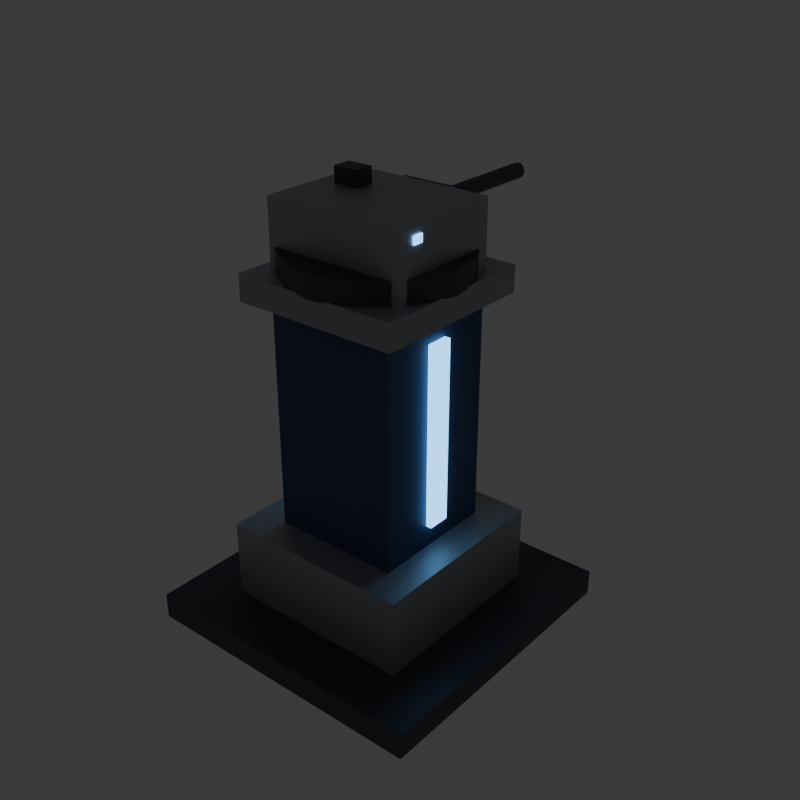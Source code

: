 # Source: us_defense_tower.blend  (saved by Blender 4.5.90; exported with 4.5.12 LTS)
import bpy
from mathutils import Matrix  # noqa: F401  (used for matrix-valued properties, if any)

bpy.ops.wm.read_factory_settings(use_empty=True)
scene = bpy.context.scene
scene.name = 'Scene'

# ---- collections
col_collection = bpy.data.collections.new('Collection'); scene.collection.children.link(col_collection)

# ---- materials (node trees are filled in below, after node groups)
mat_us_dark = bpy.data.materials.new('US_Dark')
mat_us_hull = bpy.data.materials.new('US_Hull')
mat_us_navy = bpy.data.materials.new('US_Navy')
mat_us_glow = bpy.data.materials.new('US_Glow')

# ---- material node trees
mat_us_dark.use_nodes = True; mat_us_dark.node_tree.nodes.clear()
_N = mat_us_dark.node_tree.nodes; _L = mat_us_dark.node_tree.links
n0 = _N.new('ShaderNodeBsdfPrincipled'); n0.name = 'Principled BSDF'; n0.location = (-200, 100)
n0.inputs[0].default_value = (0.1, 0.1, 0.12, 1.0)
n0.inputs[1].default_value = 0.6
n1 = _N.new('ShaderNodeOutputMaterial'); n1.name = 'Material Output'; n1.location = (200, 100)
_L.new(n0.outputs[0], n1.inputs[0])
n1.is_active_output = True
mat_us_hull.use_nodes = True; mat_us_hull.node_tree.nodes.clear()
_N = mat_us_hull.node_tree.nodes; _L = mat_us_hull.node_tree.links
n0 = _N.new('ShaderNodeBsdfPrincipled'); n0.name = 'Principled BSDF'; n0.location = (-200, 100)
n0.inputs[0].default_value = (0.42, 0.44, 0.47, 1.0)
n0.inputs[1].default_value = 0.55
n1 = _N.new('ShaderNodeOutputMaterial'); n1.name = 'Material Output'; n1.location = (200, 100)
_L.new(n0.outputs[0], n1.inputs[0])
n1.is_active_output = True
mat_us_navy.use_nodes = True; mat_us_navy.node_tree.nodes.clear()
_N = mat_us_navy.node_tree.nodes; _L = mat_us_navy.node_tree.links
n0 = _N.new('ShaderNodeBsdfPrincipled'); n0.name = 'Principled BSDF'; n0.location = (-200, 100)
n0.inputs[0].default_value = (0.07, 0.11, 0.22, 1.0)
n0.inputs[1].default_value = 0.35
n0.inputs[2].default_value = 0.6
n1 = _N.new('ShaderNodeOutputMaterial'); n1.name = 'Material Output'; n1.location = (200, 100)
_L.new(n0.outputs[0], n1.inputs[0])
n1.is_active_output = True
mat_us_glow.use_nodes = True; mat_us_glow.node_tree.nodes.clear()
_N = mat_us_glow.node_tree.nodes; _L = mat_us_glow.node_tree.links
n0 = _N.new('ShaderNodeBsdfPrincipled'); n0.name = 'Principled BSDF'; n0.location = (-200, 100)
n0.inputs[0].default_value = (0.02, 0.05, 0.1, 1.0)
n0.inputs[2].default_value = 0.4
n0.inputs[27].default_value = (0.2, 0.55, 1.0, 1.0)
n0.inputs[28].default_value = 3.0
n1 = _N.new('ShaderNodeOutputMaterial'); n1.name = 'Material Output'; n1.location = (200, 100)
_L.new(n0.outputs[0], n1.inputs[0])
n1.is_active_output = True

# ---- world
world_world = bpy.data.worlds.new('World'); scene.world = world_world
world_world.use_nodes = True; world_world.node_tree.nodes.clear()
_N = world_world.node_tree.nodes; _L = world_world.node_tree.links
n0 = _N.new('ShaderNodeOutputWorld'); n0.name = 'World Output'; n0.location = (200, 100)
n1 = _N.new('ShaderNodeBackground'); n1.name = 'Background'; n1.location = (-200, 100)
n1.inputs[0].default_value = (0.05088, 0.05088, 0.05088, 1.0)
_L.new(n1.outputs[0], n0.inputs[0])
n0.is_active_output = True
world_world.color = (0.05088, 0.05088, 0.05088)
world_world.sun_shadow_jitter_overblur = 0.0

# ---- meshes
me_cube = bpy.data.meshes.new('Cube')
me_cube.from_pydata([(-2.3, -2.3, 0.0), (-2.3, -2.3, 0.4), (-2.3, 2.3, 0.0), (-2.3, 2.3, 0.4), (2.3, -2.3, 0.0), (2.3, -2.3, 0.4), (2.3, 2.3, 0.0), (2.3, 2.3, 0.4)], [], [(0, 1, 3, 2), (2, 3, 7, 6), (6, 7, 5, 4), (4, 5, 1, 0), (2, 6, 4, 0), (7, 3, 1, 5)])
_uv = me_cube.uv_layers.new(name='UVMap')
_uv.uv.foreach_set('vector', [0.375, 0.0, 0.625, 0.0, 0.625, 0.25, 0.375, 0.25, 0.375, 0.25, 0.625, 0.25, 0.625, 0.5, 0.375, 0.5, 0.375, 0.5, 0.625, 0.5, 0.625, 0.75, 0.375, 0.75, 0.375, 0.75, 0.625, 0.75, 0.625, 1.0, 0.375, 1.0, 0.125, 0.5, 0.375, 0.5, 0.375, 0.75, 0.125, 0.75, 0.625, 0.5, 0.875, 0.5, 0.875, 0.75, 0.625, 0.75])
me_cube.materials.append(mat_us_dark)
me_cube.update()
me_cube_001 = bpy.data.meshes.new('Cube.001')
me_cube_001.from_pydata([(-1.5, -1.5, 0.4), (-1.5, -1.5, 1.6), (-1.5, 1.5, 0.4), (-1.5, 1.5, 1.6), (1.5, -1.5, 0.4), (1.5, -1.5, 1.6), (1.5, 1.5, 0.4), (1.5, 1.5, 1.6)], [], [(0, 1, 3, 2), (2, 3, 7, 6), (6, 7, 5, 4), (4, 5, 1, 0), (2, 6, 4, 0), (7, 3, 1, 5)])
_uv = me_cube_001.uv_layers.new(name='UVMap')
_uv.uv.foreach_set('vector', [0.375, 0.0, 0.625, 0.0, 0.625, 0.25, 0.375, 0.25, 0.375, 0.25, 0.625, 0.25, 0.625, 0.5, 0.375, 0.5, 0.375, 0.5, 0.625, 0.5, 0.625, 0.75, 0.375, 0.75, 0.375, 0.75, 0.625, 0.75, 0.625, 1.0, 0.375, 1.0, 0.125, 0.5, 0.375, 0.5, 0.375, 0.75, 0.125, 0.75, 0.625, 0.5, 0.875, 0.5, 0.875, 0.75, 0.625, 0.75])
me_cube_001.materials.append(mat_us_hull)
me_cube_001.update()
me_cube_002 = bpy.data.meshes.new('Cube.002')
me_cube_002.from_pydata([(-1.0, -1.0, 1.6), (-1.0, -1.0, 5.1), (-1.0, 1.0, 1.6), (-1.0, 1.0, 5.1), (1.0, -1.0, 1.6), (1.0, -1.0, 5.1), (1.0, 1.0, 1.6), (1.0, 1.0, 5.1)], [], [(0, 1, 3, 2), (2, 3, 7, 6), (6, 7, 5, 4), (4, 5, 1, 0), (2, 6, 4, 0), (7, 3, 1, 5)])
_uv = me_cube_002.uv_layers.new(name='UVMap')
_uv.uv.foreach_set('vector', [0.375, 0.0, 0.625, 0.0, 0.625, 0.25, 0.375, 0.25, 0.375, 0.25, 0.625, 0.25, 0.625, 0.5, 0.375, 0.5, 0.375, 0.5, 0.625, 0.5, 0.625, 0.75, 0.375, 0.75, 0.375, 0.75, 0.625, 0.75, 0.625, 1.0, 0.375, 1.0, 0.125, 0.5, 0.375, 0.5, 0.375, 0.75, 0.125, 0.75, 0.625, 0.5, 0.875, 0.5, 0.875, 0.75, 0.625, 0.75])
me_cube_002.materials.append(mat_us_navy)
me_cube_002.update()
me_cube_003 = bpy.data.meshes.new('Cube.003')
me_cube_003.from_pydata([(0.97, -0.175, 1.95), (0.97, -0.175, 4.75), (0.97, 0.175, 1.95), (0.97, 0.175, 4.75), (1.09, -0.175, 1.95), (1.09, -0.175, 4.75), (1.09, 0.175, 1.95), (1.09, 0.175, 4.75)], [], [(0, 1, 3, 2), (2, 3, 7, 6), (6, 7, 5, 4), (4, 5, 1, 0), (2, 6, 4, 0), (7, 3, 1, 5)])
_uv = me_cube_003.uv_layers.new(name='UVMap')
_uv.uv.foreach_set('vector', [0.375, 0.0, 0.625, 0.0, 0.625, 0.25, 0.375, 0.25, 0.375, 0.25, 0.625, 0.25, 0.625, 0.5, 0.375, 0.5, 0.375, 0.5, 0.625, 0.5, 0.625, 0.75, 0.375, 0.75, 0.375, 0.75, 0.625, 0.75, 0.625, 1.0, 0.375, 1.0, 0.125, 0.5, 0.375, 0.5, 0.375, 0.75, 0.125, 0.75, 0.625, 0.5, 0.875, 0.5, 0.875, 0.75, 0.625, 0.75])
me_cube_003.materials.append(mat_us_glow)
me_cube_003.update()
me_cube_004 = bpy.data.meshes.new('Cube.004')
me_cube_004.from_pydata([(-1.09, -0.175, 1.95), (-1.09, -0.175, 4.75), (-1.09, 0.175, 1.95), (-1.09, 0.175, 4.75), (-0.97, -0.175, 1.95), (-0.97, -0.175, 4.75), (-0.97, 0.175, 1.95), (-0.97, 0.175, 4.75)], [], [(0, 1, 3, 2), (2, 3, 7, 6), (6, 7, 5, 4), (4, 5, 1, 0), (2, 6, 4, 0), (7, 3, 1, 5)])
_uv = me_cube_004.uv_layers.new(name='UVMap')
_uv.uv.foreach_set('vector', [0.375, 0.0, 0.625, 0.0, 0.625, 0.25, 0.375, 0.25, 0.375, 0.25, 0.625, 0.25, 0.625, 0.5, 0.375, 0.5, 0.375, 0.5, 0.625, 0.5, 0.625, 0.75, 0.375, 0.75, 0.375, 0.75, 0.625, 0.75, 0.625, 1.0, 0.375, 1.0, 0.125, 0.5, 0.375, 0.5, 0.375, 0.75, 0.125, 0.75, 0.625, 0.5, 0.875, 0.5, 0.875, 0.75, 0.625, 0.75])
me_cube_004.materials.append(mat_us_glow)
me_cube_004.update()
me_cube_005 = bpy.data.meshes.new('Cube.005')
me_cube_005.from_pydata([(-1.3, -1.3, 5.1), (-1.3, -1.3, 5.5), (-1.3, 1.3, 5.1), (-1.3, 1.3, 5.5), (1.3, -1.3, 5.1), (1.3, -1.3, 5.5), (1.3, 1.3, 5.1), (1.3, 1.3, 5.5)], [], [(0, 1, 3, 2), (2, 3, 7, 6), (6, 7, 5, 4), (4, 5, 1, 0), (2, 6, 4, 0), (7, 3, 1, 5)])
_uv = me_cube_005.uv_layers.new(name='UVMap')
_uv.uv.foreach_set('vector', [0.375, 0.0, 0.625, 0.0, 0.625, 0.25, 0.375, 0.25, 0.375, 0.25, 0.625, 0.25, 0.625, 0.5, 0.375, 0.5, 0.375, 0.5, 0.625, 0.5, 0.625, 0.75, 0.375, 0.75, 0.375, 0.75, 0.625, 0.75, 0.625, 1.0, 0.375, 1.0, 0.125, 0.5, 0.375, 0.5, 0.375, 0.75, 0.125, 0.75, 0.625, 0.5, 0.875, 0.5, 0.875, 0.75, 0.625, 0.75])
me_cube_005.materials.append(mat_us_hull)
me_cube_005.update()
me_cylinder = bpy.data.meshes.new('Cylinder')
me_cylinder.from_pydata([(0.0, 1.35, 5.475), (0.0, 1.35, 5.825), (0.5166, 1.247, 5.475), (0.5166, 1.247, 5.825), (0.9546, 0.9546, 5.475), (0.9546, 0.9546, 5.825), (1.247, 0.5166, 5.475), (1.247, 0.5166, 5.825), (1.35, 0.0, 5.475), (1.35, 0.0, 5.825), (1.247, -0.5166, 5.475), (1.247, -0.5166, 5.825), (0.9546, -0.9546, 5.475), (0.9546, -0.9546, 5.825), (0.5166, -1.247, 5.475), (0.5166, -1.247, 5.825), (0.0, -1.35, 5.475), (0.0, -1.35, 5.825), (-0.5166, -1.247, 5.475), (-0.5166, -1.247, 5.825), (-0.9546, -0.9546, 5.475), (-0.9546, -0.9546, 5.825), (-1.247, -0.5166, 5.475), (-1.247, -0.5166, 5.825), (-1.35, 0.0, 5.475), (-1.35, 0.0, 5.825), (-1.247, 0.5166, 5.475), (-1.247, 0.5166, 5.825), (-0.9546, 0.9546, 5.475), (-0.9546, 0.9546, 5.825), (-0.5166, 1.247, 5.475), (-0.5166, 1.247, 5.825)], [], [(0, 1, 3, 2), (2, 3, 5, 4), (4, 5, 7, 6), (6, 7, 9, 8), (8, 9, 11, 10), (10, 11, 13, 12), (12, 13, 15, 14), (14, 15, 17, 16), (16, 17, 19, 18), (18, 19, 21, 20), (20, 21, 23, 22), (22, 23, 25, 24), (24, 25, 27, 26), (26, 27, 29, 28), (3, 1, 31, 29, 27, 25, 23, 21, 19, 17, 15, 13, 11, 9, 7, 5), (28, 29, 31, 30), (30, 31, 1, 0), (0, 2, 4, 6, 8, 10, 12, 14, 16, 18, 20, 22, 24, 26, 28, 30)])
_uv = me_cylinder.uv_layers.new(name='UVMap')
_uv.uv.foreach_set('vector', [1.0, 0.5, 1.0, 1.0, 0.9375, 1.0, 0.9375, 0.5, 0.9375, 0.5, 0.9375, 1.0, 0.875, 1.0, 0.875, 0.5, 0.875, 0.5, 0.875, 1.0, 0.8125, 1.0, 0.8125, 0.5, 0.8125, 0.5, 0.8125, 1.0, 0.75, 1.0, 0.75, 0.5, 0.75, 0.5, 0.75, 1.0, 0.6875, 1.0, 0.6875, 0.5, 0.6875, 0.5, 0.6875, 1.0, 0.625, 1.0, 0.625, 0.5, 0.625, 0.5, 0.625, 1.0, 0.5625, 1.0, 0.5625, 0.5, 0.5625, 0.5, 0.5625, 1.0, 0.5, 1.0, 0.5, 0.5, 0.5, 0.5, 0.5, 1.0, 0.4375, 1.0, 0.4375, 0.5, 0.4375, 0.5, 0.4375, 1.0, 0.375, 1.0, 0.375, 0.5, 0.375, 0.5, 0.375, 1.0, 0.3125, 1.0, 0.3125, 0.5, 0.3125, 0.5, 0.3125, 1.0, 0.25, 1.0, 0.25, 0.5, 0.25, 0.5, 0.25, 1.0, 0.1875, 1.0, 0.1875, 0.5, 0.1875, 0.5, 0.1875, 1.0, 0.125, 1.0, 0.125, 0.5, 0.3418, 0.4717, 0.25, 0.49, 0.1582, 0.4717, 0.08029, 0.4197, 0.02827, 0.3418, 0.01, 0.25, 0.02827, 0.1582, 0.08029, 0.08029, 0.1582, 0.02827, 0.25, 0.01, 0.3418, 0.02827, 0.4197, 0.08029, 0.4717, 0.1582, 0.49, 0.25, 0.4717, 0.3418, 0.4197, 0.4197, 0.125, 0.5, 0.125, 1.0, 0.0625, 1.0, 0.0625, 0.5, 0.0625, 0.5, 0.0625, 1.0, 0.0, 1.0, 0.0, 0.5, 0.75, 0.49, 0.8418, 0.4717, 0.9197, 0.4197, 0.9717, 0.3418, 0.99, 0.25, 0.9717, 0.1582, 0.9197, 0.08029, 0.8418, 0.02827, 0.75, 0.01, 0.6582, 0.02827, 0.5803, 0.08029, 0.5283, 0.1582, 0.51, 0.25, 0.5283, 0.3418, 0.5803, 0.4197, 0.6582, 0.4717])
me_cylinder.materials.append(mat_us_dark)
me_cylinder.update()
me_cube_006 = bpy.data.meshes.new('Cube.006')
me_cube_006.from_pydata([(-1.1, -0.9, -0.5), (-1.1, -0.9, 0.5), (-1.1, 0.9, -0.5), (-1.1, 0.9, 0.5), (1.1, -0.9, -0.5), (1.1, -0.9, 0.5), (1.1, 0.9, -0.5), (1.1, 0.9, 0.5), (-0.45, 0.5, -0.25), (-0.45, 0.5, 0.45), (-0.45, 1.1, -0.25), (-0.45, 1.1, 0.45), (0.45, 0.5, -0.25), (0.45, 0.5, 0.45), (0.45, 1.1, -0.25), (0.45, 1.1, 0.45), (0.0, 3.2, 0.27), (0.0, 0.8, 0.27), (0.07053, 3.2, 0.2471), (0.07053, 0.8, 0.2471), (0.1141, 3.2, 0.1871), (0.1141, 0.8, 0.1871), (0.1141, 3.2, 0.1129), (0.1141, 0.8, 0.1129), (0.07053, 3.2, 0.05292), (0.07053, 0.8, 0.05292), (0.0, 3.2, 0.03), (0.0, 0.8, 0.03), (-0.07053, 3.2, 0.05292), (-0.07053, 0.8, 0.05292), (-0.1141, 3.2, 0.1129), (-0.1141, 0.8, 0.1129), (-0.1141, 3.2, 0.1871), (-0.1141, 0.8, 0.1871), (-0.07053, 3.2, 0.2471), (-0.07053, 0.8, 0.2471), (-0.8, 0.05, 0.495), (-0.8, 0.05, 0.745), (-0.8, 0.35, 0.495), (-0.8, 0.35, 0.745), (-0.4, 0.05, 0.495), (-0.4, 0.05, 0.745), (-0.4, 0.35, 0.495), (-0.4, 0.35, 0.745), (-1.125, -0.63, 0.24), (-1.125, -0.63, 0.36), (-1.125, -0.47, 0.24), (-1.125, -0.47, 0.36), (1.125, -0.63, 0.24), (1.125, -0.63, 0.36), (1.125, -0.47, 0.24), (1.125, -0.47, 0.36)], [], [(0, 1, 3, 2), (2, 3, 7, 6), (6, 7, 5, 4), (4, 5, 1, 0), (2, 6, 4, 0), (7, 3, 1, 5), (8, 9, 11, 10), (10, 11, 15, 14), (14, 15, 13, 12), (12, 13, 9, 8), (10, 14, 12, 8), (15, 11, 9, 13), (16, 17, 19, 18), (18, 19, 21, 20), (20, 21, 23, 22), (22, 23, 25, 24), (24, 25, 27, 26), (26, 27, 29, 28), (28, 29, 31, 30), (30, 31, 33, 32), (19, 17, 35, 33, 31, 29, 27, 25, 23, 21), (32, 33, 35, 34), (34, 35, 17, 16), (16, 18, 20, 22, 24, 26, 28, 30, 32, 34), (36, 37, 39, 38), (38, 39, 43, 42), (42, 43, 41, 40), (40, 41, 37, 36), (38, 42, 40, 36), (43, 39, 37, 41), (44, 45, 47, 46), (46, 47, 51, 50), (50, 51, 49, 48), (48, 49, 45, 44), (46, 50, 48, 44), (51, 47, 45, 49)])
me_cube_006.polygons.foreach_set('material_index', [0, 0, 0, 0, 0, 0, 1, 1, 1, 1, 1, 1, 2, 2, 2, 2, 2, 2, 2, 2, 2, 2, 2, 2, 2, 2, 2, 2, 2, 2, 3, 3, 3, 3, 3, 3])
_uv = me_cube_006.uv_layers.new(name='UVMap')
_uv.uv.foreach_set('vector', [0.375, 0.0, 0.625, 0.0, 0.625, 0.25, 0.375, 0.25, 0.375, 0.25, 0.625, 0.25, 0.625, 0.5, 0.375, 0.5, 0.375, 0.5, 0.625, 0.5, 0.625, 0.75, 0.375, 0.75, 0.375, 0.75, 0.625, 0.75, 0.625, 1.0, 0.375, 1.0, 0.125, 0.5, 0.375, 0.5, 0.375, 0.75, 0.125, 0.75, 0.625, 0.5, 0.875, 0.5, 0.875, 0.75, 0.625, 0.75, 0.375, 0.0, 0.625, 0.0, 0.625, 0.25, 0.375, 0.25, 0.375, 0.25, 0.625, 0.25, 0.625, 0.5, 0.375, 0.5, 0.375, 0.5, 0.625, 0.5, 0.625, 0.75, 0.375, 0.75, 0.375, 0.75, 0.625, 0.75, 0.625, 1.0, 0.375, 1.0, 0.125, 0.5, 0.375, 0.5, 0.375, 0.75, 0.125, 0.75, 0.625, 0.5, 0.875, 0.5, 0.875, 0.75, 0.625, 0.75, 1.0, 0.5, 1.0, 1.0, 0.9, 1.0, 0.9, 0.5, 0.9, 0.5, 0.9, 1.0, 0.8, 1.0, 0.8, 0.5, 0.8, 0.5, 0.8, 1.0, 0.7, 1.0, 0.7, 0.5, 0.7, 0.5, 0.7, 1.0, 0.6, 1.0, 0.6, 0.5, 0.6, 0.5, 0.6, 1.0, 0.5, 1.0, 0.5, 0.5, 0.5, 0.5, 0.5, 1.0, 0.4, 1.0, 0.4, 0.5, 0.4, 0.5, 0.4, 1.0, 0.3, 1.0, 0.3, 0.5, 0.3, 0.5, 0.3, 1.0, 0.2, 1.0, 0.2, 0.5, 0.3911, 0.4442, 0.25, 0.49, 0.1089, 0.4442, 0.02175, 0.3242, 0.02175, 0.1758, 0.1089, 0.05584, 0.25, 0.01, 0.3911, 0.05584, 0.4783, 0.1758, 0.4783, 0.3242, 0.2, 0.5, 0.2, 1.0, 0.1, 1.0, 0.1, 0.5, 0.1, 0.5, 0.1, 1.0, -7.451e-08, 1.0, -7.451e-08, 0.5, 0.75, 0.49, 0.8911, 0.4442, 0.9783, 0.3242, 0.9783, 0.1758, 0.8911, 0.05584, 0.75, 0.01, 0.6089, 0.05584, 0.5217, 0.1758, 0.5217, 0.3242, 0.6089, 0.4442, 0.375, 0.0, 0.625, 0.0, 0.625, 0.25, 0.375, 0.25, 0.375, 0.25, 0.625, 0.25, 0.625, 0.5, 0.375, 0.5, 0.375, 0.5, 0.625, 0.5, 0.625, 0.75, 0.375, 0.75, 0.375, 0.75, 0.625, 0.75, 0.625, 1.0, 0.375, 1.0, 0.125, 0.5, 0.375, 0.5, 0.375, 0.75, 0.125, 0.75, 0.625, 0.5, 0.875, 0.5, 0.875, 0.75, 0.625, 0.75, 0.375, 0.0, 0.625, 0.0, 0.625, 0.25, 0.375, 0.25, 0.375, 0.25, 0.625, 0.25, 0.625, 0.5, 0.375, 0.5, 0.375, 0.5, 0.625, 0.5, 0.625, 0.75, 0.375, 0.75, 0.375, 0.75, 0.625, 0.75, 0.625, 1.0, 0.375, 1.0, 0.125, 0.5, 0.375, 0.5, 0.375, 0.75, 0.125, 0.75, 0.625, 0.5, 0.875, 0.5, 0.875, 0.75, 0.625, 0.75])
me_cube_006.materials.append(mat_us_hull)
me_cube_006.materials.append(mat_us_navy)
me_cube_006.materials.append(mat_us_dark)
me_cube_006.materials.append(mat_us_glow)
me_cube_006.update()

# ---- objects
ob_pad = bpy.data.objects.new('Pad', me_cube)
ob_plinth = bpy.data.objects.new('Plinth', me_cube_001)
ob_column = bpy.data.objects.new('Column', me_cube_002)
ob_stripx1 = bpy.data.objects.new('StripX1', me_cube_003)
ob_stripx2 = bpy.data.objects.new('StripX2', me_cube_004)
ob_collar = bpy.data.objects.new('Collar', me_cube_005)
ob_ring = bpy.data.objects.new('Ring', me_cylinder)
ob_turret = bpy.data.objects.new('Turret', me_cube_006)
ob_muzzle = bpy.data.objects.new('Muzzle', None)

# ---- transforms, parenting, visibility, modifiers, constraints
ob_pad.location = (0.0, 0.0, 0.0)
ob_plinth.location = (0.0, 0.0, 0.0)
ob_column.location = (0.0, 0.0, 0.0)
ob_stripx1.location = (0.0, 0.0, 0.0)
ob_stripx2.location = (0.0, 0.0, 0.0)
ob_collar.location = (0.0, 0.0, 0.0)
ob_ring.location = (0.0, 0.0, 0.0)
ob_turret.location = (0.0, 0.0, 6.0)
ob_muzzle.parent = ob_turret
ob_muzzle.matrix_parent_inverse = Matrix(((1.0, -0.0, 0.0, -0.0), (-0.0, 1.0, -0.0, 0.0), (0.0, -0.0, 1.0, -6.0), (-0.0, 0.0, -0.0, 1.0)))
ob_muzzle.location = (0.0, 3.25, 6.15)
ob_muzzle.empty_display_size = 0.3

# ---- collection membership
col_collection.objects.link(ob_pad)
col_collection.objects.link(ob_plinth)
col_collection.objects.link(ob_column)
col_collection.objects.link(ob_stripx1)
col_collection.objects.link(ob_stripx2)
col_collection.objects.link(ob_collar)
col_collection.objects.link(ob_ring)
col_collection.objects.link(ob_turret)
col_collection.objects.link(ob_muzzle)

# ---- scene / render settings (as saved in the file)
scene.frame_start = 1; scene.frame_end = 250; scene.frame_set(1)
scene.render.engine = 'CYCLES'
scene.render.resolution_x = 192
scene.render.resolution_y = 192
scene.render.film_transparent = True
scene.cycles.use_denoising = False
scene.cycles.samples = 2
bpy.context.view_layer.update()

# ---- added for rendering (the .blend has no active camera): camera
cam_auto = bpy.data.cameras.new('AutoCamera')
cam_auto.lens = 50.0
cam_auto.sensor_width = 36.0
cam_auto.clip_end = 1000.0
ob_auto_camera = bpy.data.objects.new('AutoCamera', cam_auto)
scene.collection.objects.link(ob_auto_camera)
ob_auto_camera.location = (9.10794, -10.4795, 10.6589)
ob_auto_camera.rotation_euler = (1.09748, -7.21219e-08, 0.694738)
scene.camera = ob_auto_camera
bpy.context.view_layer.update()
